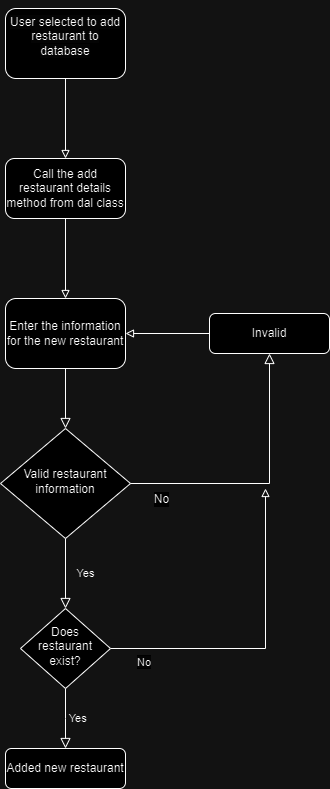

The diagram above was exported from draw.io. Its source (the exported page's mxGraphModel, read from the mxfile embedded in the PNG):
<mxGraphModel dx="507" dy="1955" grid="1" gridSize="10" guides="1" tooltips="1" connect="1" arrows="1" fold="1" page="1" pageScale="1" pageWidth="827" pageHeight="1169" math="0" shadow="0">
  <root>
    <mxCell id="WIyWlLk6GJQsqaUBKTNV-0" />
    <mxCell id="WIyWlLk6GJQsqaUBKTNV-1" parent="WIyWlLk6GJQsqaUBKTNV-0" />
    <mxCell id="WIyWlLk6GJQsqaUBKTNV-2" value="" style="rounded=0;html=1;jettySize=auto;orthogonalLoop=1;fontSize=11;endArrow=block;endFill=0;endSize=8;strokeWidth=1;shadow=0;labelBackgroundColor=none;edgeStyle=orthogonalEdgeStyle;" parent="WIyWlLk6GJQsqaUBKTNV-1" source="WIyWlLk6GJQsqaUBKTNV-3" target="WIyWlLk6GJQsqaUBKTNV-6" edge="1">
      <mxGeometry relative="1" as="geometry" />
    </mxCell>
    <mxCell id="WIyWlLk6GJQsqaUBKTNV-3" value="Enter the information for the new restaurant" style="rounded=1;whiteSpace=wrap;html=1;fontSize=12;glass=0;strokeWidth=1;shadow=0;" parent="WIyWlLk6GJQsqaUBKTNV-1" vertex="1">
      <mxGeometry x="150" y="170" width="120" height="70" as="geometry" />
    </mxCell>
    <mxCell id="WIyWlLk6GJQsqaUBKTNV-4" value="Yes" style="rounded=0;html=1;jettySize=auto;orthogonalLoop=1;fontSize=11;endArrow=block;endFill=0;endSize=8;strokeWidth=1;shadow=0;labelBackgroundColor=none;edgeStyle=orthogonalEdgeStyle;" parent="WIyWlLk6GJQsqaUBKTNV-1" source="WIyWlLk6GJQsqaUBKTNV-6" target="WIyWlLk6GJQsqaUBKTNV-10" edge="1">
      <mxGeometry y="20" relative="1" as="geometry">
        <mxPoint as="offset" />
      </mxGeometry>
    </mxCell>
    <mxCell id="WIyWlLk6GJQsqaUBKTNV-6" value="Valid restaurant information" style="rhombus;whiteSpace=wrap;html=1;shadow=0;fontFamily=Helvetica;fontSize=12;align=center;strokeWidth=1;spacing=6;spacingTop=-4;" parent="WIyWlLk6GJQsqaUBKTNV-1" vertex="1">
      <mxGeometry x="145" y="300" width="130" height="110" as="geometry" />
    </mxCell>
    <mxCell id="WIyWlLk6GJQsqaUBKTNV-8" value="&lt;span style=&quot;white-space: pre;&quot;&gt;&#09;&lt;/span&gt;&lt;span style=&quot;background-color: initial;&quot;&gt;Yes&lt;/span&gt;" style="rounded=0;html=1;jettySize=auto;orthogonalLoop=1;fontSize=11;endArrow=block;endFill=0;endSize=8;strokeWidth=1;shadow=0;labelBackgroundColor=none;edgeStyle=orthogonalEdgeStyle;" parent="WIyWlLk6GJQsqaUBKTNV-1" source="WIyWlLk6GJQsqaUBKTNV-10" target="WIyWlLk6GJQsqaUBKTNV-11" edge="1">
      <mxGeometry relative="1" as="geometry">
        <Array as="points">
          <mxPoint x="210" y="590" />
        </Array>
      </mxGeometry>
    </mxCell>
    <mxCell id="WIyWlLk6GJQsqaUBKTNV-9" value="" style="edgeStyle=orthogonalEdgeStyle;rounded=0;html=1;jettySize=auto;orthogonalLoop=1;fontSize=11;endArrow=block;endFill=0;endSize=8;strokeWidth=1;shadow=0;labelBackgroundColor=none;exitX=1;exitY=0.5;exitDx=0;exitDy=0;" parent="WIyWlLk6GJQsqaUBKTNV-1" source="WIyWlLk6GJQsqaUBKTNV-6" target="WIyWlLk6GJQsqaUBKTNV-12" edge="1">
      <mxGeometry y="10" relative="1" as="geometry">
        <mxPoint as="offset" />
        <Array as="points">
          <mxPoint x="414" y="355" />
        </Array>
      </mxGeometry>
    </mxCell>
    <mxCell id="HmamVG1Cpv3BckYDLVjE-4" value="No" style="edgeLabel;html=1;align=center;verticalAlign=middle;resizable=0;points=[];fontSize=12;fontFamily=Helvetica;fontColor=default;labelBackgroundColor=default;" vertex="1" connectable="0" parent="WIyWlLk6GJQsqaUBKTNV-9">
      <mxGeometry x="-0.8496" y="-1" relative="1" as="geometry">
        <mxPoint x="10" y="14" as="offset" />
      </mxGeometry>
    </mxCell>
    <mxCell id="SZWroXFuuMc5z9LuI1NI-14" style="edgeStyle=none;curved=0;rounded=0;orthogonalLoop=1;jettySize=auto;html=1;exitX=1;exitY=0.5;exitDx=0;exitDy=0;fontSize=12;endArrow=block;endFill=0;strokeWidth=1;" edge="1" parent="WIyWlLk6GJQsqaUBKTNV-1" source="WIyWlLk6GJQsqaUBKTNV-10">
      <mxGeometry relative="1" as="geometry">
        <mxPoint x="410" y="360" as="targetPoint" />
        <Array as="points">
          <mxPoint x="410" y="520" />
        </Array>
      </mxGeometry>
    </mxCell>
    <mxCell id="WIyWlLk6GJQsqaUBKTNV-10" value="Does restaurant exist?" style="rhombus;whiteSpace=wrap;html=1;shadow=0;fontFamily=Helvetica;fontSize=12;align=center;strokeWidth=1;spacing=6;spacingTop=-4;" parent="WIyWlLk6GJQsqaUBKTNV-1" vertex="1">
      <mxGeometry x="165" y="480" width="90" height="80" as="geometry" />
    </mxCell>
    <mxCell id="WIyWlLk6GJQsqaUBKTNV-11" value="Added new restaurant" style="rounded=1;whiteSpace=wrap;html=1;fontSize=12;glass=0;strokeWidth=1;shadow=0;" parent="WIyWlLk6GJQsqaUBKTNV-1" vertex="1">
      <mxGeometry x="150" y="620" width="120" height="40" as="geometry" />
    </mxCell>
    <mxCell id="SZWroXFuuMc5z9LuI1NI-16" style="edgeStyle=none;curved=0;rounded=0;orthogonalLoop=1;jettySize=auto;html=1;exitX=0;exitY=0.5;exitDx=0;exitDy=0;entryX=1;entryY=0.5;entryDx=0;entryDy=0;strokeColor=default;strokeWidth=1;align=center;verticalAlign=middle;fontFamily=Helvetica;fontSize=12;fontColor=default;labelBackgroundColor=default;endArrow=block;endFill=0;" edge="1" parent="WIyWlLk6GJQsqaUBKTNV-1" source="WIyWlLk6GJQsqaUBKTNV-12" target="WIyWlLk6GJQsqaUBKTNV-3">
      <mxGeometry relative="1" as="geometry" />
    </mxCell>
    <mxCell id="WIyWlLk6GJQsqaUBKTNV-12" value="Invalid" style="rounded=1;whiteSpace=wrap;html=1;fontSize=12;glass=0;strokeWidth=1;shadow=0;" parent="WIyWlLk6GJQsqaUBKTNV-1" vertex="1">
      <mxGeometry x="354" y="185" width="120" height="40" as="geometry" />
    </mxCell>
    <mxCell id="SZWroXFuuMc5z9LuI1NI-17" style="edgeStyle=none;curved=0;rounded=0;orthogonalLoop=1;jettySize=auto;html=1;exitX=0.5;exitY=1;exitDx=0;exitDy=0;strokeColor=default;strokeWidth=1;align=center;verticalAlign=middle;fontFamily=Helvetica;fontSize=12;fontColor=default;labelBackgroundColor=default;endArrow=block;endFill=0;" edge="1" parent="WIyWlLk6GJQsqaUBKTNV-1" source="qtE0hOl6gPk678QM-6xD-0" target="WIyWlLk6GJQsqaUBKTNV-3">
      <mxGeometry relative="1" as="geometry" />
    </mxCell>
    <mxCell id="SZWroXFuuMc5z9LuI1NI-0" value="&#10;&lt;span style=&quot;color: rgb(0, 0, 0); font-family: Helvetica; font-size: 12px; font-style: normal; font-variant-ligatures: normal; font-variant-caps: normal; font-weight: 400; letter-spacing: normal; orphans: 2; text-align: center; text-indent: 0px; text-transform: none; widows: 2; word-spacing: 0px; -webkit-text-stroke-width: 0px; white-space: normal; background-color: rgb(251, 251, 251); text-decoration-thickness: initial; text-decoration-style: initial; text-decoration-color: initial; display: inline !important; float: none;&quot;&gt;User selected to add restaurant to database&lt;/span&gt;&#10;&#10;" style="rounded=1;whiteSpace=wrap;html=1;" vertex="1" parent="WIyWlLk6GJQsqaUBKTNV-1">
      <mxGeometry x="150" y="-120" width="120" height="70" as="geometry" />
    </mxCell>
    <mxCell id="HmamVG1Cpv3BckYDLVjE-1" value="&lt;span style=&quot;color: rgb(0, 0, 0); font-family: Helvetica; font-size: 11px; font-style: normal; font-variant-ligatures: normal; font-variant-caps: normal; font-weight: 400; letter-spacing: normal; orphans: 2; text-align: center; text-indent: 0px; text-transform: none; widows: 2; word-spacing: 0px; -webkit-text-stroke-width: 0px; white-space: nowrap; background-color: rgb(251, 251, 251); text-decoration-thickness: initial; text-decoration-style: initial; text-decoration-color: initial; display: inline !important; float: none;&quot;&gt;No&lt;/span&gt;" style="text;whiteSpace=wrap;html=1;fontFamily=Helvetica;fontSize=12;fontColor=default;labelBackgroundColor=default;" vertex="1" parent="WIyWlLk6GJQsqaUBKTNV-1">
      <mxGeometry x="280" y="520" width="50" height="40" as="geometry" />
    </mxCell>
    <mxCell id="qtE0hOl6gPk678QM-6xD-1" value="" style="edgeStyle=none;curved=0;rounded=0;orthogonalLoop=1;jettySize=auto;html=1;exitX=0.5;exitY=1;exitDx=0;exitDy=0;strokeColor=default;strokeWidth=1;align=center;verticalAlign=middle;fontFamily=Helvetica;fontSize=12;fontColor=default;labelBackgroundColor=default;endArrow=block;endFill=0;" edge="1" parent="WIyWlLk6GJQsqaUBKTNV-1" source="SZWroXFuuMc5z9LuI1NI-0" target="qtE0hOl6gPk678QM-6xD-0">
      <mxGeometry relative="1" as="geometry">
        <mxPoint x="210" y="-50" as="sourcePoint" />
        <mxPoint x="210" y="170" as="targetPoint" />
      </mxGeometry>
    </mxCell>
    <mxCell id="qtE0hOl6gPk678QM-6xD-0" value="Call the add restaurant details method from dal class" style="rounded=1;whiteSpace=wrap;html=1;fontFamily=Helvetica;fontSize=12;fontColor=default;labelBackgroundColor=default;" vertex="1" parent="WIyWlLk6GJQsqaUBKTNV-1">
      <mxGeometry x="150" y="30" width="120" height="60" as="geometry" />
    </mxCell>
  </root>
</mxGraphModel>